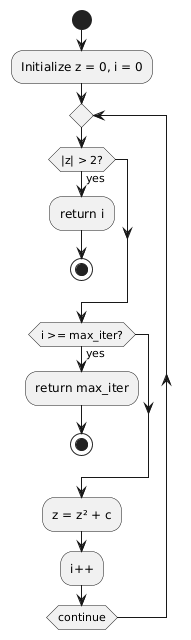

The diagram above was rendered by PlantUML. Its source (embedded in the PNG):
@startuml
start
:Initialize z = 0, i = 0;

repeat
if (|z| > 2?) then (yes)
:return i;
stop
endif

if (i >= max_iter?) then (yes)
:return max_iter;
stop
endif

:z = z² + c;
:i++;
repeat while (continue)
@enduml